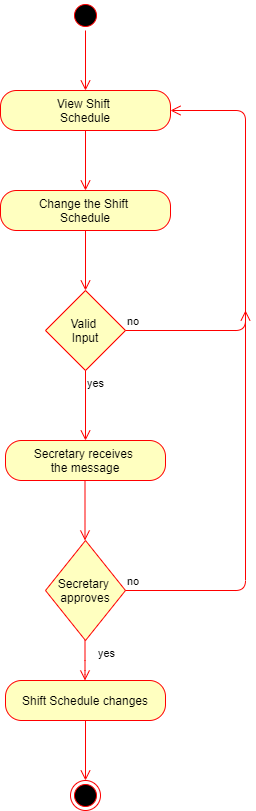

The diagram above was exported from draw.io. Its source (the exported page's mxGraphModel, read from the mxfile embedded in the PNG):
<mxGraphModel dx="1062" dy="584" grid="1" gridSize="10" guides="1" tooltips="1" connect="1" arrows="1" fold="1" page="1" pageScale="1" pageWidth="850" pageHeight="1100" math="0" shadow="0">
  <root>
    <mxCell id="0" />
    <mxCell id="1" parent="0" />
    <mxCell id="2cWANVd4Rio2FM8O6uOL-1" value="" style="ellipse;html=1;shape=startState;fillColor=#000000;strokeColor=#ff0000;" parent="1" vertex="1">
      <mxGeometry x="385" y="10" width="30" height="30" as="geometry" />
    </mxCell>
    <mxCell id="2cWANVd4Rio2FM8O6uOL-2" value="" style="edgeStyle=orthogonalEdgeStyle;html=1;verticalAlign=bottom;endArrow=open;endSize=8;strokeColor=#ff0000;entryX=0.5;entryY=0;entryDx=0;entryDy=0;" parent="1" source="2cWANVd4Rio2FM8O6uOL-1" target="2cWANVd4Rio2FM8O6uOL-3" edge="1">
      <mxGeometry relative="1" as="geometry">
        <mxPoint x="425" y="100" as="targetPoint" />
        <Array as="points" />
      </mxGeometry>
    </mxCell>
    <mxCell id="2cWANVd4Rio2FM8O6uOL-3" value="View Shift&amp;nbsp;&lt;br&gt;Schedule" style="rounded=1;whiteSpace=wrap;html=1;arcSize=40;fontColor=#000000;fillColor=#ffffc0;strokeColor=#ff0000;" parent="1" vertex="1">
      <mxGeometry x="315" y="100" width="170" height="40" as="geometry" />
    </mxCell>
    <mxCell id="2cWANVd4Rio2FM8O6uOL-4" value="" style="edgeStyle=orthogonalEdgeStyle;html=1;verticalAlign=bottom;endArrow=open;endSize=8;strokeColor=#ff0000;entryX=0.5;entryY=0;entryDx=0;entryDy=0;" parent="1" source="2cWANVd4Rio2FM8O6uOL-3" target="2cWANVd4Rio2FM8O6uOL-5" edge="1">
      <mxGeometry relative="1" as="geometry">
        <mxPoint x="425" y="200" as="targetPoint" />
      </mxGeometry>
    </mxCell>
    <mxCell id="2cWANVd4Rio2FM8O6uOL-5" value="Change the Shift&amp;nbsp;&lt;br&gt;Schedule" style="rounded=1;whiteSpace=wrap;html=1;arcSize=40;fontColor=#000000;fillColor=#ffffc0;strokeColor=#ff0000;" parent="1" vertex="1">
      <mxGeometry x="315" y="200" width="170" height="40" as="geometry" />
    </mxCell>
    <mxCell id="2cWANVd4Rio2FM8O6uOL-6" value="" style="edgeStyle=orthogonalEdgeStyle;html=1;verticalAlign=bottom;endArrow=open;endSize=8;strokeColor=#ff0000;entryX=0.5;entryY=0;entryDx=0;entryDy=0;" parent="1" source="2cWANVd4Rio2FM8O6uOL-5" target="2cWANVd4Rio2FM8O6uOL-7" edge="1">
      <mxGeometry relative="1" as="geometry">
        <mxPoint x="425" y="300" as="targetPoint" />
      </mxGeometry>
    </mxCell>
    <mxCell id="2cWANVd4Rio2FM8O6uOL-7" value="Valid&amp;nbsp;&lt;br&gt;Input" style="rhombus;whiteSpace=wrap;html=1;fillColor=#ffffc0;strokeColor=#ff0000;" parent="1" vertex="1">
      <mxGeometry x="360" y="300" width="80" height="80" as="geometry" />
    </mxCell>
    <mxCell id="2cWANVd4Rio2FM8O6uOL-8" value="no" style="edgeStyle=orthogonalEdgeStyle;html=1;align=left;verticalAlign=bottom;endArrow=open;endSize=8;strokeColor=#ff0000;entryX=1;entryY=0.5;entryDx=0;entryDy=0;" parent="1" source="2cWANVd4Rio2FM8O6uOL-7" target="2cWANVd4Rio2FM8O6uOL-3" edge="1">
      <mxGeometry x="-1" relative="1" as="geometry">
        <mxPoint x="540" y="320" as="targetPoint" />
        <Array as="points">
          <mxPoint x="560" y="340" />
          <mxPoint x="560" y="120" />
        </Array>
      </mxGeometry>
    </mxCell>
    <mxCell id="2cWANVd4Rio2FM8O6uOL-9" value="yes" style="edgeStyle=orthogonalEdgeStyle;html=1;align=left;verticalAlign=top;endArrow=open;endSize=8;strokeColor=#ff0000;entryX=0.5;entryY=0;entryDx=0;entryDy=0;" parent="1" source="2cWANVd4Rio2FM8O6uOL-7" target="2cWANVd4Rio2FM8O6uOL-17" edge="1">
      <mxGeometry x="-1" relative="1" as="geometry">
        <mxPoint x="400" y="400" as="targetPoint" />
      </mxGeometry>
    </mxCell>
    <mxCell id="2cWANVd4Rio2FM8O6uOL-10" value="Secretary&amp;nbsp;&lt;br&gt;approves" style="rhombus;whiteSpace=wrap;html=1;fillColor=#ffffc0;strokeColor=#ff0000;" parent="1" vertex="1">
      <mxGeometry x="360" y="550" width="80" height="100" as="geometry" />
    </mxCell>
    <mxCell id="2cWANVd4Rio2FM8O6uOL-11" value="no" style="edgeStyle=orthogonalEdgeStyle;html=1;align=left;verticalAlign=bottom;endArrow=open;endSize=8;strokeColor=#ff0000;" parent="1" source="2cWANVd4Rio2FM8O6uOL-10" edge="1">
      <mxGeometry x="-1" relative="1" as="geometry">
        <mxPoint x="560" y="320" as="targetPoint" />
      </mxGeometry>
    </mxCell>
    <mxCell id="2cWANVd4Rio2FM8O6uOL-13" value="yes" style="edgeStyle=orthogonalEdgeStyle;html=1;align=left;verticalAlign=top;endArrow=open;endSize=8;strokeColor=#ff0000;entryX=0.5;entryY=0;entryDx=0;entryDy=0;" parent="1" edge="1">
      <mxGeometry x="0.5" y="32" relative="1" as="geometry">
        <mxPoint x="399.5" y="690" as="targetPoint" />
        <mxPoint x="399.5" y="650" as="sourcePoint" />
        <Array as="points">
          <mxPoint x="399.5" y="680" />
          <mxPoint x="399.5" y="680" />
        </Array>
        <mxPoint x="-21" y="-30" as="offset" />
      </mxGeometry>
    </mxCell>
    <mxCell id="2cWANVd4Rio2FM8O6uOL-14" value="Shift Schedule changes" style="rounded=1;whiteSpace=wrap;html=1;arcSize=40;fontColor=#000000;fillColor=#ffffc0;strokeColor=#ff0000;" parent="1" vertex="1">
      <mxGeometry x="320" y="690" width="160" height="40" as="geometry" />
    </mxCell>
    <mxCell id="2cWANVd4Rio2FM8O6uOL-15" value="" style="edgeStyle=orthogonalEdgeStyle;html=1;verticalAlign=bottom;endArrow=open;endSize=8;strokeColor=#ff0000;" parent="1" source="2cWANVd4Rio2FM8O6uOL-14" edge="1">
      <mxGeometry relative="1" as="geometry">
        <mxPoint x="400" y="790" as="targetPoint" />
      </mxGeometry>
    </mxCell>
    <mxCell id="2cWANVd4Rio2FM8O6uOL-16" value="" style="ellipse;html=1;shape=endState;fillColor=#000000;strokeColor=#ff0000;" parent="1" vertex="1">
      <mxGeometry x="385" y="790" width="30" height="30" as="geometry" />
    </mxCell>
    <mxCell id="2cWANVd4Rio2FM8O6uOL-17" value="Secretary receives &lt;br&gt;the message" style="rounded=1;whiteSpace=wrap;html=1;arcSize=40;fontColor=#000000;fillColor=#ffffc0;strokeColor=#ff0000;" parent="1" vertex="1">
      <mxGeometry x="320" y="450" width="160" height="40" as="geometry" />
    </mxCell>
    <mxCell id="2cWANVd4Rio2FM8O6uOL-18" value="" style="edgeStyle=orthogonalEdgeStyle;html=1;verticalAlign=bottom;endArrow=open;endSize=8;strokeColor=#ff0000;" parent="1" edge="1">
      <mxGeometry relative="1" as="geometry">
        <mxPoint x="399.5" y="550" as="targetPoint" />
        <mxPoint x="399.5" y="490" as="sourcePoint" />
      </mxGeometry>
    </mxCell>
  </root>
</mxGraphModel>